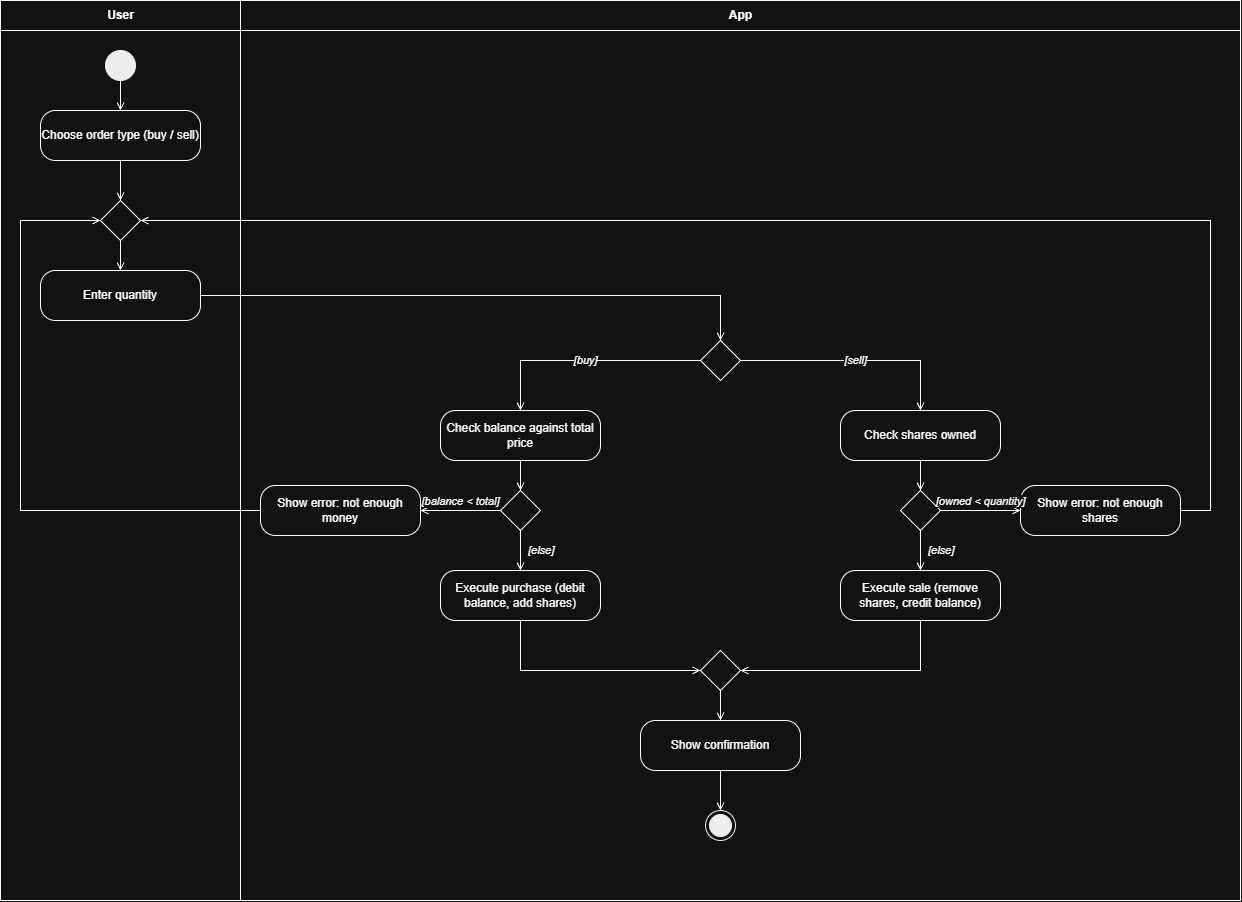

The diagram above was exported from draw.io. Its source (the exported page's mxGraphModel, read from the mxfile embedded in the PNG):
<mxGraphModel dx="1537" dy="938" grid="1" gridSize="10" guides="1" tooltips="1" connect="1" arrows="1" fold="1" page="1" pageScale="1" pageWidth="1300" pageHeight="1000" math="0" shadow="0">
  <root>
    <mxCell id="0" />
    <mxCell id="1" parent="0" />
    <mxCell id="laneUser" parent="1" style="swimlane;startSize=30;html=1;fontStyle=1;" value="User" vertex="1">
      <mxGeometry height="900" width="240" x="40" y="40" as="geometry" />
    </mxCell>
    <mxCell id="laneApp" parent="1" style="swimlane;startSize=30;html=1;fontStyle=1;" value="App" vertex="1">
      <mxGeometry height="900" width="1000" x="280" y="40" as="geometry" />
    </mxCell>
    <mxCell id="start" parent="1" style="ellipse;html=1;aspect=fixed;fillColor=#000000;strokeColor=#000000;" value="" vertex="1">
      <mxGeometry height="30" width="30" x="145" y="90" as="geometry" />
    </mxCell>
    <mxCell id="a1" parent="1" style="rounded=1;arcSize=30;whiteSpace=wrap;html=1;" value="Choose order type (buy / sell)" vertex="1">
      <mxGeometry height="50" width="160" x="80" y="150" as="geometry" />
    </mxCell>
    <mxCell id="m1" parent="1" style="rhombus;whiteSpace=wrap;html=1;" value="" vertex="1">
      <mxGeometry height="40" width="40" x="140" y="240" as="geometry" />
    </mxCell>
    <mxCell id="a2" parent="1" style="rounded=1;arcSize=30;whiteSpace=wrap;html=1;" value="Enter quantity" vertex="1">
      <mxGeometry height="50" width="160" x="80" y="310" as="geometry" />
    </mxCell>
    <mxCell id="d1" parent="1" style="rhombus;whiteSpace=wrap;html=1;" value="" vertex="1">
      <mxGeometry height="40" width="40" x="740" y="380" as="geometry" />
    </mxCell>
    <mxCell id="chkBal" parent="1" style="rounded=1;arcSize=30;whiteSpace=wrap;html=1;" value="Check balance against total price" vertex="1">
      <mxGeometry height="50" width="160" x="480" y="450" as="geometry" />
    </mxCell>
    <mxCell id="chkShares" parent="1" style="rounded=1;arcSize=30;whiteSpace=wrap;html=1;" value="Check shares owned" vertex="1">
      <mxGeometry height="50" width="160" x="880" y="450" as="geometry" />
    </mxCell>
    <mxCell id="d2" parent="1" style="rhombus;whiteSpace=wrap;html=1;" value="" vertex="1">
      <mxGeometry height="40" width="40" x="540" y="530" as="geometry" />
    </mxCell>
    <mxCell id="d3" parent="1" style="rhombus;whiteSpace=wrap;html=1;" value="" vertex="1">
      <mxGeometry height="40" width="40" x="940" y="530" as="geometry" />
    </mxCell>
    <mxCell id="errMoney" parent="1" style="rounded=1;arcSize=30;whiteSpace=wrap;html=1;" value="Show error: not enough money" vertex="1">
      <mxGeometry height="50" width="160" x="300" y="525" as="geometry" />
    </mxCell>
    <mxCell id="errStock" parent="1" style="rounded=1;arcSize=30;whiteSpace=wrap;html=1;" value="Show error: not enough shares" vertex="1">
      <mxGeometry height="50" width="160" x="1060" y="525" as="geometry" />
    </mxCell>
    <mxCell id="execBuy" parent="1" style="rounded=1;arcSize=30;whiteSpace=wrap;html=1;" value="Execute purchase (debit balance, add shares)" vertex="1">
      <mxGeometry height="50" width="160" x="480" y="610" as="geometry" />
    </mxCell>
    <mxCell id="execSell" parent="1" style="rounded=1;arcSize=30;whiteSpace=wrap;html=1;" value="Execute sale (remove shares, credit balance)" vertex="1">
      <mxGeometry height="50" width="160" x="880" y="610" as="geometry" />
    </mxCell>
    <mxCell id="m3" parent="1" style="rhombus;whiteSpace=wrap;html=1;" value="" vertex="1">
      <mxGeometry height="40" width="40" x="740" y="690" as="geometry" />
    </mxCell>
    <mxCell id="confirm" parent="1" style="rounded=1;arcSize=30;whiteSpace=wrap;html=1;" value="Show confirmation" vertex="1">
      <mxGeometry height="50" width="160" x="680" y="760" as="geometry" />
    </mxCell>
    <mxCell id="final" parent="1" style="ellipse;html=1;shape=endState;aspect=fixed;fillColor=#000000;strokeColor=#000000;" value="" vertex="1">
      <mxGeometry height="30" width="30" x="745" y="850" as="geometry" />
    </mxCell>
    <mxCell id="e1" edge="1" parent="1" source="start" style="edgeStyle=orthogonalEdgeStyle;rounded=0;html=1;endArrow=open;endFill=0;" target="a1">
      <mxGeometry relative="1" as="geometry" />
    </mxCell>
    <mxCell id="e2" edge="1" parent="1" source="a1" style="edgeStyle=orthogonalEdgeStyle;rounded=0;html=1;endArrow=open;endFill=0;" target="m1">
      <mxGeometry relative="1" as="geometry" />
    </mxCell>
    <mxCell id="e3" edge="1" parent="1" source="m1" style="edgeStyle=orthogonalEdgeStyle;rounded=0;html=1;endArrow=open;endFill=0;" target="a2">
      <mxGeometry relative="1" as="geometry" />
    </mxCell>
    <mxCell id="e4" edge="1" parent="1" source="a2" style="edgeStyle=orthogonalEdgeStyle;rounded=0;html=1;endArrow=open;endFill=0;exitX=1;exitY=0.5;entryX=0.5;entryY=0;" target="d1">
      <mxGeometry relative="1" as="geometry" />
    </mxCell>
    <mxCell id="e5" edge="1" parent="1" source="d1" style="edgeStyle=orthogonalEdgeStyle;rounded=0;html=1;endArrow=open;endFill=0;exitX=0;exitY=0.5;entryX=0.5;entryY=0;fontStyle=2;labelBackgroundColor=default;" target="chkBal" value="[buy]">
      <mxGeometry relative="1" as="geometry" />
    </mxCell>
    <mxCell id="e6" edge="1" parent="1" source="d1" style="edgeStyle=orthogonalEdgeStyle;rounded=0;html=1;endArrow=open;endFill=0;exitX=1;exitY=0.5;entryX=0.5;entryY=0;fontStyle=2;labelBackgroundColor=default;" target="chkShares" value="[sell]">
      <mxGeometry relative="1" as="geometry" />
    </mxCell>
    <mxCell id="e7" edge="1" parent="1" source="chkBal" style="edgeStyle=orthogonalEdgeStyle;rounded=0;html=1;endArrow=open;endFill=0;" target="d2">
      <mxGeometry relative="1" as="geometry" />
    </mxCell>
    <mxCell id="e8" edge="1" parent="1" source="chkShares" style="edgeStyle=orthogonalEdgeStyle;rounded=0;html=1;endArrow=open;endFill=0;" target="d3">
      <mxGeometry relative="1" as="geometry" />
    </mxCell>
    <mxCell id="e9" edge="1" parent="1" source="d2" style="edgeStyle=orthogonalEdgeStyle;rounded=0;html=1;endArrow=open;endFill=0;exitX=0;exitY=0.5;entryX=1;entryY=0.5;fontStyle=2;labelBackgroundColor=default;verticalAlign=bottom;" target="errMoney" value="[balance &amp;lt; total]">
      <mxGeometry relative="1" as="geometry" />
    </mxCell>
    <mxCell id="e10" edge="1" parent="1" source="d2" style="edgeStyle=orthogonalEdgeStyle;rounded=0;html=1;endArrow=open;endFill=0;exitX=0.5;exitY=1;entryX=0.5;entryY=0;fontStyle=2;labelBackgroundColor=default;align=left;spacingLeft=6;" target="execBuy" value="[else]">
      <mxGeometry relative="1" as="geometry" />
    </mxCell>
    <mxCell id="e11" edge="1" parent="1" source="d3" style="edgeStyle=orthogonalEdgeStyle;rounded=0;html=1;endArrow=open;endFill=0;exitX=1;exitY=0.5;entryX=0;entryY=0.5;fontStyle=2;labelBackgroundColor=default;verticalAlign=bottom;" target="errStock" value="[owned &amp;lt; quantity]">
      <mxGeometry relative="1" as="geometry" />
    </mxCell>
    <mxCell id="e12" edge="1" parent="1" source="d3" style="edgeStyle=orthogonalEdgeStyle;rounded=0;html=1;endArrow=open;endFill=0;exitX=0.5;exitY=1;entryX=0.5;entryY=0;fontStyle=2;labelBackgroundColor=default;align=left;spacingLeft=6;" target="execSell" value="[else]">
      <mxGeometry relative="1" as="geometry" />
    </mxCell>
    <mxCell id="e13" edge="1" parent="1" source="errMoney" style="edgeStyle=orthogonalEdgeStyle;rounded=0;html=1;endArrow=open;endFill=0;exitX=0;exitY=0.5;entryX=0;entryY=0.5;" target="m1">
      <mxGeometry relative="1" as="geometry">
        <Array as="points">
          <mxPoint x="60" y="550" />
          <mxPoint x="60" y="260" />
        </Array>
      </mxGeometry>
    </mxCell>
    <mxCell id="e14" edge="1" parent="1" source="errStock" style="edgeStyle=orthogonalEdgeStyle;rounded=0;html=1;endArrow=open;endFill=0;exitX=1;exitY=0.5;entryX=1;entryY=0.5;" target="m1">
      <mxGeometry relative="1" as="geometry">
        <Array as="points">
          <mxPoint x="1250" y="550" />
          <mxPoint x="1250" y="260" />
        </Array>
      </mxGeometry>
    </mxCell>
    <mxCell id="e15" edge="1" parent="1" source="execBuy" style="edgeStyle=orthogonalEdgeStyle;rounded=0;html=1;endArrow=open;endFill=0;exitX=0.5;exitY=1;entryX=0;entryY=0.5;" target="m3">
      <mxGeometry relative="1" as="geometry" />
    </mxCell>
    <mxCell id="e16" edge="1" parent="1" source="execSell" style="edgeStyle=orthogonalEdgeStyle;rounded=0;html=1;endArrow=open;endFill=0;exitX=0.5;exitY=1;entryX=1;entryY=0.5;" target="m3">
      <mxGeometry relative="1" as="geometry" />
    </mxCell>
    <mxCell id="e17" edge="1" parent="1" source="m3" style="edgeStyle=orthogonalEdgeStyle;rounded=0;html=1;endArrow=open;endFill=0;" target="confirm">
      <mxGeometry relative="1" as="geometry" />
    </mxCell>
    <mxCell id="e18" edge="1" parent="1" source="confirm" style="edgeStyle=orthogonalEdgeStyle;rounded=0;html=1;endArrow=open;endFill=0;" target="final">
      <mxGeometry relative="1" as="geometry" />
    </mxCell>
  </root>
</mxGraphModel>